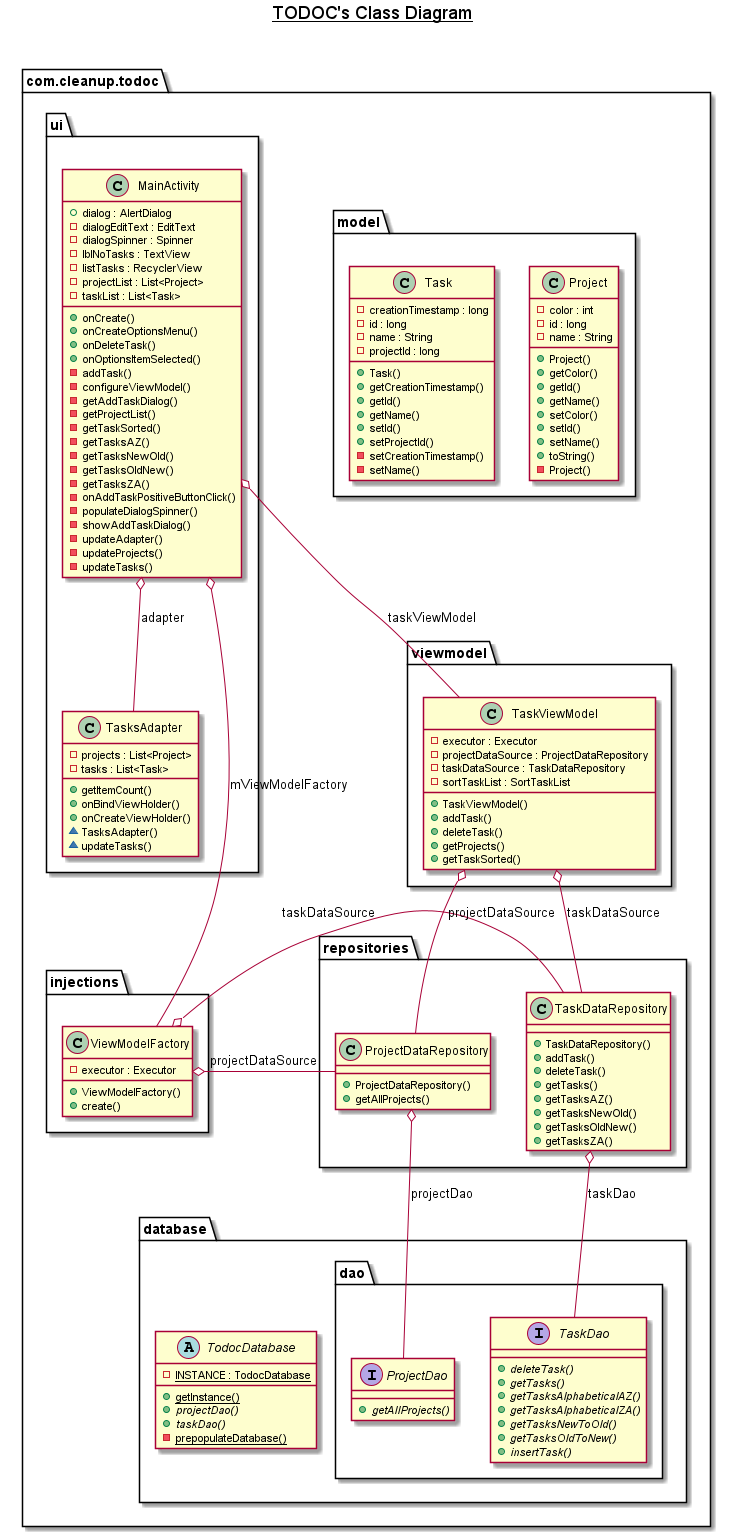

The diagram above was rendered by PlantUML. Its source (embedded in the PNG):
@startuml

title __TODOC's Class Diagram__\n

 namespace com.cleanup.todoc {

    namespace viewmodel {
      class com.cleanup.todoc.viewmodel.TaskViewModel {
          - executor : Executor
          - projectDataSource : ProjectDataRepository
          - taskDataSource : TaskDataRepository
          - sortTaskList : SortTaskList
          + TaskViewModel()
          + addTask()
          + deleteTask()
          + getProjects()
          + getTaskSorted()
      }
    }


    namespace model {
      class com.cleanup.todoc.model.Project {
          - color : int
          - id : long
          - name : String
          + Project()
          + getColor()
          + getId()
          + getName()
          + setColor()
          + setId()
          + setName()
          + toString()
          - Project()
      }

      class com.cleanup.todoc.model.Task {
          - creationTimestamp : long
          - id : long
          - name : String
          - projectId : long
          + Task()
          + getCreationTimestamp()
          + getId()
          + getName()
          + setId()
          + setProjectId()
          - setCreationTimestamp()
          - setName()
      }
    }

    namespace ui {
      class com.cleanup.todoc.ui.MainActivity {
          + dialog : AlertDialog
          - dialogEditText : EditText
          - dialogSpinner : Spinner
          - lblNoTasks : TextView
          - listTasks : RecyclerView
          - projectList : List<Project>
          - taskList : List<Task>
          + onCreate()
          + onCreateOptionsMenu()
          + onDeleteTask()
          + onOptionsItemSelected()
          - addTask()
          - configureViewModel()
          - getAddTaskDialog()
          - getProjectList()
          - getTaskSorted()
          - getTasksAZ()
          - getTasksNewOld()
          - getTasksOldNew()
          - getTasksZA()
          - onAddTaskPositiveButtonClick()
          - populateDialogSpinner()
          - showAddTaskDialog()
          - updateAdapter()
          - updateProjects()
          - updateTasks()
      }

      class com.cleanup.todoc.ui.TasksAdapter {
            - projects : List<Project>
            - tasks : List<Task>
            + getItemCount()
            + onBindViewHolder()
            + onCreateViewHolder()
            ~ TasksAdapter()
            ~ updateTasks()
      }
    }

    namespace repositories {
          class com.cleanup.todoc.repositories.TaskDataRepository {
              + TaskDataRepository()
              + addTask()
              + deleteTask()
              + getTasks()
              + getTasksAZ()
              + getTasksNewOld()
              + getTasksOldNew()
              + getTasksZA()
          }
          class com.cleanup.todoc.repositories.ProjectDataRepository {
              + ProjectDataRepository()
              + getAllProjects()
          }
    }

    namespace database {
          abstract class com.cleanup.todoc.database.TodocDatabase {
                        {static} - INSTANCE : TodocDatabase
                        {static} + getInstance()
                        {abstract} + projectDao()
                        {abstract} + taskDao()
                        {static} - prepopulateDatabase()
          }
       namespace dao {
          interface com.cleanup.todoc.database.dao.ProjectDao {
               {abstract} + getAllProjects()
          }

          interface com.cleanup.todoc.database.dao.TaskDao {
              {abstract} + deleteTask()
              {abstract} + getTasks()
              {abstract} + getTasksAlphabeticalAZ()
              {abstract} + getTasksAlphabeticalZA()
              {abstract} + getTasksNewToOld()
              {abstract} + getTasksOldToNew()
              {abstract} + insertTask()
          }
       }
    }

    namespace injections {

      class com.cleanup.todoc.injections.ViewModelFactory {
          - executor : Executor
          + ViewModelFactory()
          + create()
      }

    }


  com.cleanup.todoc.injections.ViewModelFactory o- com.cleanup.todoc.repositories.ProjectDataRepository : projectDataSource
  com.cleanup.todoc.injections.ViewModelFactory o- com.cleanup.todoc.repositories.TaskDataRepository : taskDataSource
  com.cleanup.todoc.viewmodel.TaskViewModel o-- com.cleanup.todoc.repositories.ProjectDataRepository : projectDataSource
  com.cleanup.todoc.viewmodel.TaskViewModel o-- com.cleanup.todoc.repositories.TaskDataRepository : taskDataSource
  com.cleanup.todoc.ui.MainActivity o-- com.cleanup.todoc.ui.TasksAdapter : adapter
  com.cleanup.todoc.ui.MainActivity o-- com.cleanup.todoc.viewmodel.TaskViewModel : taskViewModel
  com.cleanup.todoc.ui.MainActivity o-- com.cleanup.todoc.injections.ViewModelFactory : mViewModelFactory






  com.cleanup.todoc.repositories.ProjectDataRepository o-- com.cleanup.todoc.database.dao.ProjectDao : projectDao
  com.cleanup.todoc.repositories.TaskDataRepository o-- com.cleanup.todoc.database.dao.TaskDao : taskDao




@enduml